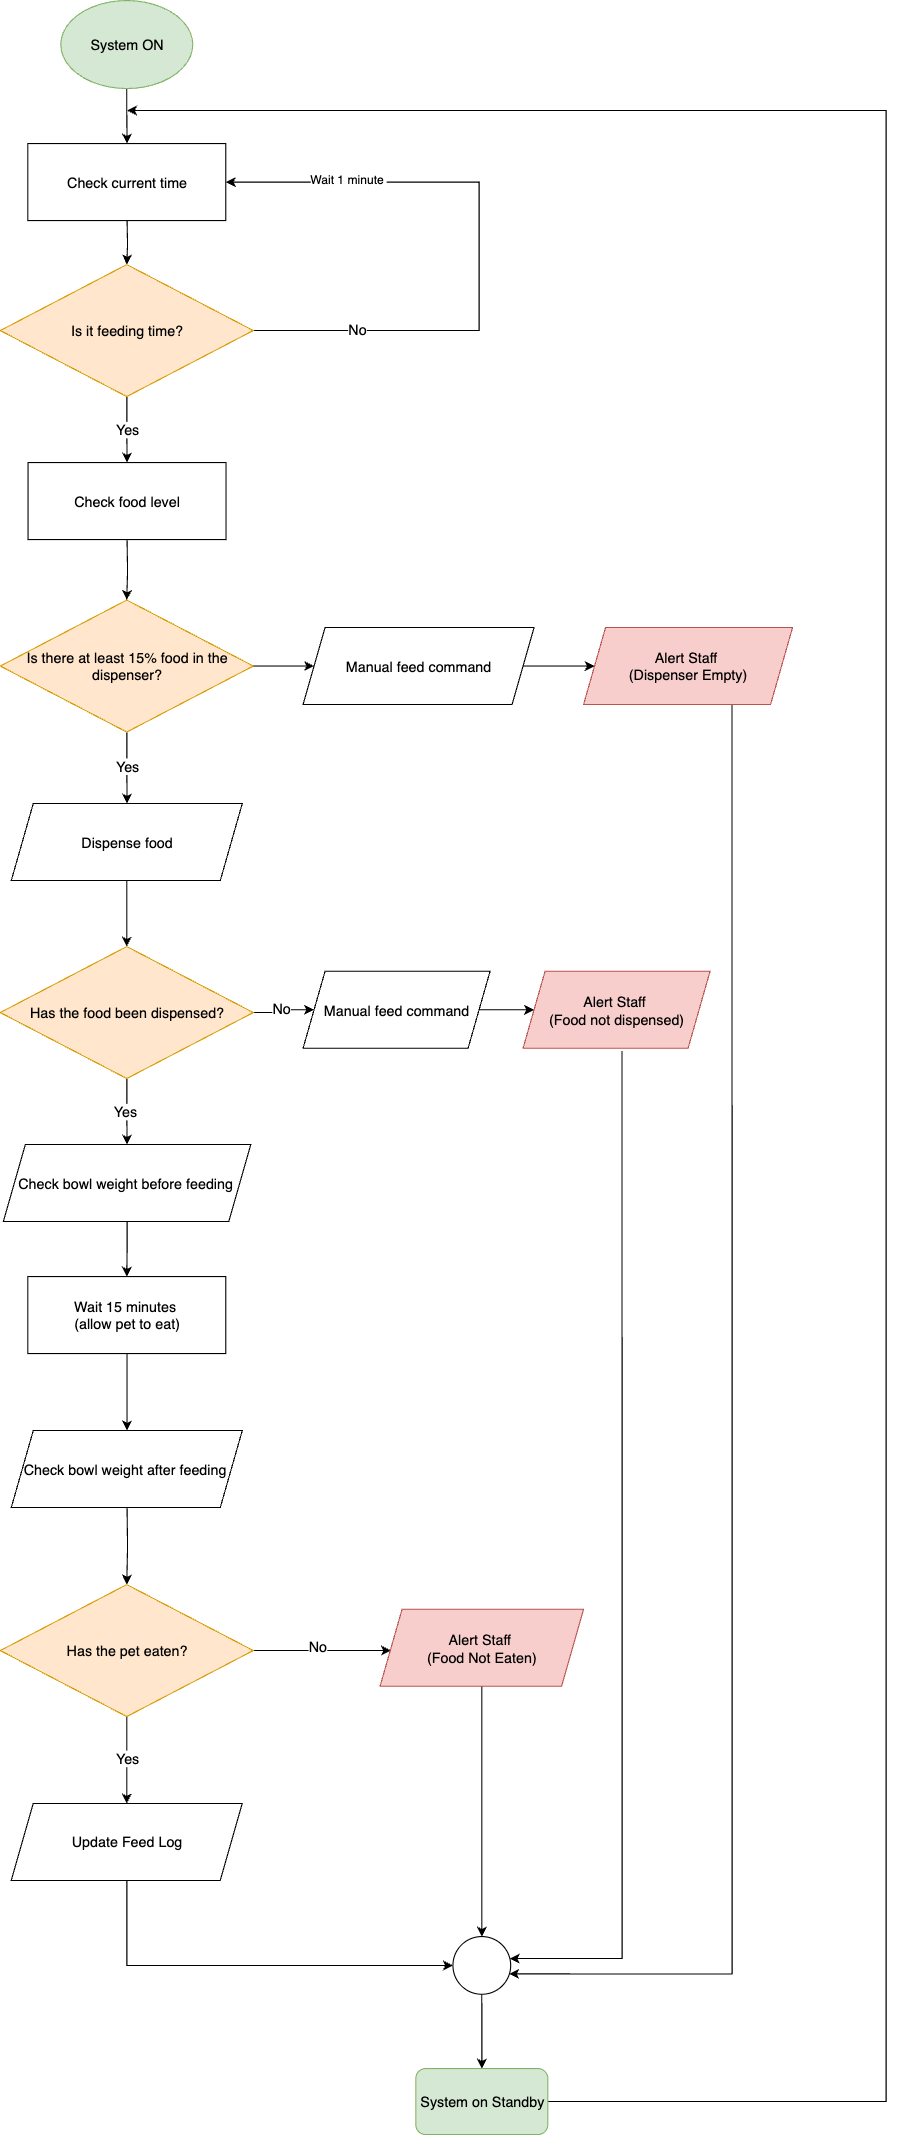

The diagram above was exported from draw.io. Its source (the exported page's mxGraphModel, read from the mxfile embedded in the PNG):
<mxGraphModel dx="1301" dy="884" grid="1" gridSize="10" guides="1" tooltips="1" connect="1" arrows="1" fold="1" page="1" pageScale="1" pageWidth="827" pageHeight="1169" math="0" shadow="0">
  <root>
    <mxCell id="0" />
    <mxCell id="1" parent="0" />
    <mxCell id="wMyAsISc1mP4FaHiZ0Vy-11" style="edgeStyle=orthogonalEdgeStyle;rounded=0;orthogonalLoop=1;jettySize=auto;html=1;entryX=0.5;entryY=0;entryDx=0;entryDy=0;fontSize=13;" edge="1" parent="1" source="wMyAsISc1mP4FaHiZ0Vy-1">
      <mxGeometry relative="1" as="geometry">
        <mxPoint x="200" y="170" as="targetPoint" />
      </mxGeometry>
    </mxCell>
    <mxCell id="wMyAsISc1mP4FaHiZ0Vy-1" value="System ON" style="ellipse;whiteSpace=wrap;html=1;fillColor=#d5e8d4;strokeColor=#82b366;fontSize=13;" vertex="1" parent="1">
      <mxGeometry x="139.75" y="40" width="120" height="80" as="geometry" />
    </mxCell>
    <mxCell id="wMyAsISc1mP4FaHiZ0Vy-4" value="Yes" style="edgeStyle=orthogonalEdgeStyle;rounded=0;orthogonalLoop=1;jettySize=auto;html=1;entryX=0.5;entryY=0;entryDx=0;entryDy=0;fontSize=13;" edge="1" parent="1" source="wMyAsISc1mP4FaHiZ0Vy-2">
      <mxGeometry relative="1" as="geometry">
        <mxPoint x="200" y="460" as="targetPoint" />
        <Array as="points" />
      </mxGeometry>
    </mxCell>
    <mxCell id="wMyAsISc1mP4FaHiZ0Vy-6" style="edgeStyle=orthogonalEdgeStyle;rounded=0;orthogonalLoop=1;jettySize=auto;html=1;fontSize=13;" edge="1" parent="1" source="wMyAsISc1mP4FaHiZ0Vy-2" target="-4Bsrm5wqvgWq0MCxEJG-13">
      <mxGeometry relative="1" as="geometry">
        <mxPoint x="294.7499999999998" y="205" as="targetPoint" />
        <Array as="points">
          <mxPoint x="520" y="340" />
          <mxPoint x="520" y="205" />
        </Array>
      </mxGeometry>
    </mxCell>
    <mxCell id="wMyAsISc1mP4FaHiZ0Vy-8" value="No" style="edgeLabel;html=1;align=center;verticalAlign=middle;resizable=0;points=[];fontSize=13;" vertex="1" connectable="0" parent="wMyAsISc1mP4FaHiZ0Vy-6">
      <mxGeometry x="-0.6747" y="2" relative="1" as="geometry">
        <mxPoint as="offset" />
      </mxGeometry>
    </mxCell>
    <mxCell id="-4Bsrm5wqvgWq0MCxEJG-11" value="Wait 1 minute&amp;nbsp;" style="edgeLabel;html=1;align=center;verticalAlign=middle;resizable=0;points=[];" vertex="1" connectable="0" parent="wMyAsISc1mP4FaHiZ0Vy-6">
      <mxGeometry x="0.6144" y="-3" relative="1" as="geometry">
        <mxPoint as="offset" />
      </mxGeometry>
    </mxCell>
    <mxCell id="wMyAsISc1mP4FaHiZ0Vy-2" value="Is it feeding time?" style="rhombus;whiteSpace=wrap;html=1;fillColor=#ffe6cc;strokeColor=#d79b00;fontSize=13;" vertex="1" parent="1">
      <mxGeometry x="84.75" y="280" width="230" height="120" as="geometry" />
    </mxCell>
    <mxCell id="wMyAsISc1mP4FaHiZ0Vy-40" style="edgeStyle=orthogonalEdgeStyle;rounded=0;orthogonalLoop=1;jettySize=auto;html=1;entryX=0.5;entryY=0;entryDx=0;entryDy=0;fontSize=13;" edge="1" parent="1" source="wMyAsISc1mP4FaHiZ0Vy-3">
      <mxGeometry relative="1" as="geometry">
        <mxPoint x="200" y="770" as="targetPoint" />
      </mxGeometry>
    </mxCell>
    <mxCell id="wMyAsISc1mP4FaHiZ0Vy-41" value="Yes" style="edgeLabel;html=1;align=center;verticalAlign=middle;resizable=0;points=[];fontSize=13;" vertex="1" connectable="0" parent="wMyAsISc1mP4FaHiZ0Vy-40">
      <mxGeometry x="-0.0359" y="2" relative="1" as="geometry">
        <mxPoint as="offset" />
      </mxGeometry>
    </mxCell>
    <mxCell id="-4Bsrm5wqvgWq0MCxEJG-5" style="edgeStyle=orthogonalEdgeStyle;rounded=0;orthogonalLoop=1;jettySize=auto;html=1;entryX=0;entryY=0.5;entryDx=0;entryDy=0;" edge="1" parent="1" source="wMyAsISc1mP4FaHiZ0Vy-3" target="wMyAsISc1mP4FaHiZ0Vy-22">
      <mxGeometry relative="1" as="geometry" />
    </mxCell>
    <mxCell id="wMyAsISc1mP4FaHiZ0Vy-3" value="Is there at least 15% food in the dispenser?" style="rhombus;whiteSpace=wrap;html=1;align=center;fillColor=#ffe6cc;strokeColor=#d79b00;fontSize=13;" vertex="1" parent="1">
      <mxGeometry x="84.75" y="585" width="230" height="120" as="geometry" />
    </mxCell>
    <mxCell id="wMyAsISc1mP4FaHiZ0Vy-10" style="edgeStyle=orthogonalEdgeStyle;rounded=0;orthogonalLoop=1;jettySize=auto;html=1;entryX=0.5;entryY=0;entryDx=0;entryDy=0;fontSize=13;" edge="1" parent="1" target="wMyAsISc1mP4FaHiZ0Vy-2">
      <mxGeometry relative="1" as="geometry">
        <mxPoint x="200" y="240" as="sourcePoint" />
      </mxGeometry>
    </mxCell>
    <mxCell id="wMyAsISc1mP4FaHiZ0Vy-36" style="edgeStyle=orthogonalEdgeStyle;rounded=0;orthogonalLoop=1;jettySize=auto;html=1;exitX=0.5;exitY=1;exitDx=0;exitDy=0;entryX=0.5;entryY=0;entryDx=0;entryDy=0;fontSize=13;" edge="1" parent="1" target="wMyAsISc1mP4FaHiZ0Vy-3">
      <mxGeometry relative="1" as="geometry">
        <mxPoint x="200" y="530" as="sourcePoint" />
      </mxGeometry>
    </mxCell>
    <mxCell id="wMyAsISc1mP4FaHiZ0Vy-35" style="edgeStyle=orthogonalEdgeStyle;rounded=0;orthogonalLoop=1;jettySize=auto;html=1;exitX=1;exitY=0.5;exitDx=0;exitDy=0;entryX=0;entryY=0.5;entryDx=0;entryDy=0;fontSize=13;" edge="1" parent="1" source="wMyAsISc1mP4FaHiZ0Vy-22" target="wMyAsISc1mP4FaHiZ0Vy-79">
      <mxGeometry relative="1" as="geometry">
        <mxPoint x="621.5" y="645" as="targetPoint" />
      </mxGeometry>
    </mxCell>
    <mxCell id="wMyAsISc1mP4FaHiZ0Vy-22" value="Manual feed command" style="shape=parallelogram;perimeter=parallelogramPerimeter;whiteSpace=wrap;html=1;fixedSize=1;fontSize=13;" vertex="1" parent="1">
      <mxGeometry x="360" y="610" width="210" height="70" as="geometry" />
    </mxCell>
    <mxCell id="wMyAsISc1mP4FaHiZ0Vy-71" style="edgeStyle=orthogonalEdgeStyle;rounded=0;orthogonalLoop=1;jettySize=auto;html=1;fontSize=13;entryX=0.972;entryY=0.647;entryDx=0;entryDy=0;entryPerimeter=0;" edge="1" parent="1" target="6LVF4KO9P6asaaHUWBBL-1">
      <mxGeometry relative="1" as="geometry">
        <mxPoint x="750" y="680" as="sourcePoint" />
        <mxPoint x="590" y="1880" as="targetPoint" />
        <Array as="points">
          <mxPoint x="750" y="1834" />
        </Array>
      </mxGeometry>
    </mxCell>
    <mxCell id="wMyAsISc1mP4FaHiZ0Vy-69" style="edgeStyle=orthogonalEdgeStyle;rounded=0;orthogonalLoop=1;jettySize=auto;html=1;exitX=0.5;exitY=1;exitDx=0;exitDy=0;entryX=0.5;entryY=0;entryDx=0;entryDy=0;fontSize=13;" edge="1" parent="1" source="wMyAsISc1mP4FaHiZ0Vy-38" target="wMyAsISc1mP4FaHiZ0Vy-61">
      <mxGeometry relative="1" as="geometry" />
    </mxCell>
    <mxCell id="wMyAsISc1mP4FaHiZ0Vy-38" value="Dispense food" style="shape=parallelogram;perimeter=parallelogramPerimeter;whiteSpace=wrap;html=1;fixedSize=1;fontSize=13;" vertex="1" parent="1">
      <mxGeometry x="94.75" y="770" width="210" height="70" as="geometry" />
    </mxCell>
    <mxCell id="wMyAsISc1mP4FaHiZ0Vy-47" style="edgeStyle=orthogonalEdgeStyle;rounded=0;orthogonalLoop=1;jettySize=auto;html=1;exitX=0.5;exitY=1;exitDx=0;exitDy=0;entryX=0.5;entryY=0;entryDx=0;entryDy=0;fontSize=13;" edge="1" parent="1">
      <mxGeometry relative="1" as="geometry">
        <mxPoint x="200" y="1265" as="sourcePoint" />
        <mxPoint x="200" y="1340" as="targetPoint" />
      </mxGeometry>
    </mxCell>
    <mxCell id="wMyAsISc1mP4FaHiZ0Vy-49" style="edgeStyle=orthogonalEdgeStyle;rounded=0;orthogonalLoop=1;jettySize=auto;html=1;entryX=0.5;entryY=0;entryDx=0;entryDy=0;fontSize=13;" edge="1" parent="1" target="wMyAsISc1mP4FaHiZ0Vy-48">
      <mxGeometry relative="1" as="geometry">
        <mxPoint x="200" y="1410" as="sourcePoint" />
      </mxGeometry>
    </mxCell>
    <mxCell id="wMyAsISc1mP4FaHiZ0Vy-51" value="" style="edgeStyle=orthogonalEdgeStyle;rounded=0;orthogonalLoop=1;jettySize=auto;html=1;fontSize=13;" edge="1" parent="1" source="wMyAsISc1mP4FaHiZ0Vy-48">
      <mxGeometry relative="1" as="geometry">
        <mxPoint x="440" y="1540" as="targetPoint" />
      </mxGeometry>
    </mxCell>
    <mxCell id="wMyAsISc1mP4FaHiZ0Vy-52" value="No" style="edgeLabel;html=1;align=center;verticalAlign=middle;resizable=0;points=[];fontSize=13;" vertex="1" connectable="0" parent="wMyAsISc1mP4FaHiZ0Vy-51">
      <mxGeometry x="-0.2308" y="5" relative="1" as="geometry">
        <mxPoint x="10" as="offset" />
      </mxGeometry>
    </mxCell>
    <mxCell id="wMyAsISc1mP4FaHiZ0Vy-55" style="edgeStyle=orthogonalEdgeStyle;rounded=0;orthogonalLoop=1;jettySize=auto;html=1;entryX=0.5;entryY=0;entryDx=0;entryDy=0;fontSize=13;" edge="1" parent="1" source="wMyAsISc1mP4FaHiZ0Vy-48" target="wMyAsISc1mP4FaHiZ0Vy-54">
      <mxGeometry relative="1" as="geometry" />
    </mxCell>
    <mxCell id="wMyAsISc1mP4FaHiZ0Vy-77" value="Yes" style="edgeLabel;html=1;align=center;verticalAlign=middle;resizable=0;points=[];fontSize=13;" vertex="1" connectable="0" parent="wMyAsISc1mP4FaHiZ0Vy-55">
      <mxGeometry x="-0.05" relative="1" as="geometry">
        <mxPoint as="offset" />
      </mxGeometry>
    </mxCell>
    <mxCell id="wMyAsISc1mP4FaHiZ0Vy-48" value="Has the pet eaten?" style="rhombus;whiteSpace=wrap;html=1;fillColor=#ffe6cc;strokeColor=#d79b00;fontSize=13;" vertex="1" parent="1">
      <mxGeometry x="84.75" y="1480" width="230" height="120" as="geometry" />
    </mxCell>
    <mxCell id="6LVF4KO9P6asaaHUWBBL-5" style="edgeStyle=orthogonalEdgeStyle;rounded=0;orthogonalLoop=1;jettySize=auto;html=1;entryX=0.5;entryY=0;entryDx=0;entryDy=0;" edge="1" parent="1" source="wMyAsISc1mP4FaHiZ0Vy-53" target="6LVF4KO9P6asaaHUWBBL-1">
      <mxGeometry relative="1" as="geometry" />
    </mxCell>
    <mxCell id="wMyAsISc1mP4FaHiZ0Vy-53" value="Alert Staff&amp;nbsp;&lt;div&gt;(Food Not Eaten)&lt;/div&gt;" style="shape=parallelogram;perimeter=parallelogramPerimeter;whiteSpace=wrap;html=1;fixedSize=1;fillColor=#f8cecc;strokeColor=#b85450;fontSize=13;" vertex="1" parent="1">
      <mxGeometry x="430" y="1502.5" width="185" height="70" as="geometry" />
    </mxCell>
    <mxCell id="6LVF4KO9P6asaaHUWBBL-4" style="edgeStyle=orthogonalEdgeStyle;rounded=0;orthogonalLoop=1;jettySize=auto;html=1;entryX=0;entryY=0.5;entryDx=0;entryDy=0;" edge="1" parent="1" source="wMyAsISc1mP4FaHiZ0Vy-54" target="6LVF4KO9P6asaaHUWBBL-1">
      <mxGeometry relative="1" as="geometry">
        <Array as="points">
          <mxPoint x="200" y="1826" />
        </Array>
      </mxGeometry>
    </mxCell>
    <mxCell id="wMyAsISc1mP4FaHiZ0Vy-54" value="Update Feed Log" style="shape=parallelogram;perimeter=parallelogramPerimeter;whiteSpace=wrap;html=1;fixedSize=1;fontSize=13;" vertex="1" parent="1">
      <mxGeometry x="94.75" y="1679" width="210" height="70" as="geometry" />
    </mxCell>
    <mxCell id="wMyAsISc1mP4FaHiZ0Vy-60" style="edgeStyle=orthogonalEdgeStyle;rounded=0;orthogonalLoop=1;jettySize=auto;html=1;fontSize=13;exitX=1;exitY=0.5;exitDx=0;exitDy=0;" edge="1" parent="1" source="6LVF4KO9P6asaaHUWBBL-2">
      <mxGeometry relative="1" as="geometry">
        <mxPoint x="200" y="140" as="targetPoint" />
        <mxPoint x="660" y="1880" as="sourcePoint" />
        <Array as="points">
          <mxPoint x="890" y="1950" />
          <mxPoint x="890" y="140" />
        </Array>
      </mxGeometry>
    </mxCell>
    <mxCell id="wMyAsISc1mP4FaHiZ0Vy-62" style="edgeStyle=orthogonalEdgeStyle;rounded=0;orthogonalLoop=1;jettySize=auto;html=1;fontSize=13;entryX=0.5;entryY=0;entryDx=0;entryDy=0;" edge="1" parent="1" source="wMyAsISc1mP4FaHiZ0Vy-61" target="-4Bsrm5wqvgWq0MCxEJG-7">
      <mxGeometry relative="1" as="geometry">
        <mxPoint x="200" y="1090" as="targetPoint" />
      </mxGeometry>
    </mxCell>
    <mxCell id="wMyAsISc1mP4FaHiZ0Vy-75" value="Yes" style="edgeLabel;html=1;align=center;verticalAlign=middle;resizable=0;points=[];fontSize=13;" vertex="1" connectable="0" parent="wMyAsISc1mP4FaHiZ0Vy-62">
      <mxGeometry x="-0.0286" y="-2" relative="1" as="geometry">
        <mxPoint as="offset" />
      </mxGeometry>
    </mxCell>
    <mxCell id="wMyAsISc1mP4FaHiZ0Vy-66" style="edgeStyle=orthogonalEdgeStyle;rounded=0;orthogonalLoop=1;jettySize=auto;html=1;fontSize=13;" edge="1" parent="1" source="wMyAsISc1mP4FaHiZ0Vy-61" target="wMyAsISc1mP4FaHiZ0Vy-64">
      <mxGeometry relative="1" as="geometry" />
    </mxCell>
    <mxCell id="wMyAsISc1mP4FaHiZ0Vy-76" value="No" style="edgeLabel;html=1;align=center;verticalAlign=middle;resizable=0;points=[];fontSize=13;" vertex="1" connectable="0" parent="wMyAsISc1mP4FaHiZ0Vy-66">
      <mxGeometry x="-0.0857" y="2" relative="1" as="geometry">
        <mxPoint as="offset" />
      </mxGeometry>
    </mxCell>
    <mxCell id="wMyAsISc1mP4FaHiZ0Vy-61" value="Has the food been dispensed?" style="rhombus;whiteSpace=wrap;html=1;fillColor=#ffe6cc;strokeColor=#d79b00;fontSize=13;" vertex="1" parent="1">
      <mxGeometry x="84.75" y="900" width="230" height="120" as="geometry" />
    </mxCell>
    <mxCell id="wMyAsISc1mP4FaHiZ0Vy-63" style="edgeStyle=orthogonalEdgeStyle;rounded=0;orthogonalLoop=1;jettySize=auto;html=1;exitX=1;exitY=0.5;exitDx=0;exitDy=0;entryX=0;entryY=0.5;entryDx=0;entryDy=0;fontSize=13;" edge="1" parent="1" source="wMyAsISc1mP4FaHiZ0Vy-64" target="wMyAsISc1mP4FaHiZ0Vy-78">
      <mxGeometry relative="1" as="geometry">
        <mxPoint x="550" y="960" as="targetPoint" />
      </mxGeometry>
    </mxCell>
    <mxCell id="wMyAsISc1mP4FaHiZ0Vy-64" value="Manual feed command" style="shape=parallelogram;perimeter=parallelogramPerimeter;whiteSpace=wrap;html=1;fixedSize=1;fontSize=13;" vertex="1" parent="1">
      <mxGeometry x="360" y="922.5" width="170" height="70" as="geometry" />
    </mxCell>
    <mxCell id="wMyAsISc1mP4FaHiZ0Vy-67" style="edgeStyle=orthogonalEdgeStyle;rounded=0;orthogonalLoop=1;jettySize=auto;html=1;fontSize=13;" edge="1" parent="1" target="6LVF4KO9P6asaaHUWBBL-1">
      <mxGeometry relative="1" as="geometry">
        <mxPoint x="650" y="995" as="sourcePoint" />
        <mxPoint x="560" y="1826" as="targetPoint" />
        <Array as="points">
          <mxPoint x="650" y="1820" />
        </Array>
      </mxGeometry>
    </mxCell>
    <mxCell id="wMyAsISc1mP4FaHiZ0Vy-78" value="Alert Staff&amp;nbsp;&lt;div&gt;(Food not dispensed)&lt;/div&gt;" style="shape=parallelogram;perimeter=parallelogramPerimeter;whiteSpace=wrap;html=1;fixedSize=1;fillColor=#f8cecc;strokeColor=#b85450;fontSize=13;" vertex="1" parent="1">
      <mxGeometry x="560" y="922.5" width="170" height="70" as="geometry" />
    </mxCell>
    <mxCell id="wMyAsISc1mP4FaHiZ0Vy-79" value="Alert Staff&amp;nbsp;&lt;div&gt;(Dispenser Empty&lt;span style=&quot;background-color: transparent; color: light-dark(rgb(0, 0, 0), rgb(255, 255, 255));&quot;&gt;)&lt;/span&gt;&lt;/div&gt;" style="shape=parallelogram;perimeter=parallelogramPerimeter;whiteSpace=wrap;html=1;fixedSize=1;fillColor=#f8cecc;strokeColor=#b85450;fontSize=13;" vertex="1" parent="1">
      <mxGeometry x="615" y="610" width="190" height="70" as="geometry" />
    </mxCell>
    <mxCell id="-4Bsrm5wqvgWq0MCxEJG-1" value="Wait 15 minutes&amp;nbsp;&lt;div&gt;(allow pet to eat)&lt;/div&gt;" style="rounded=0;whiteSpace=wrap;html=1;fontSize=13;" vertex="1" parent="1">
      <mxGeometry x="109.75" y="1200" width="180" height="70" as="geometry" />
    </mxCell>
    <mxCell id="-4Bsrm5wqvgWq0MCxEJG-2" value="Check bowl weight after feeding&amp;nbsp;" style="shape=parallelogram;perimeter=parallelogramPerimeter;whiteSpace=wrap;html=1;fixedSize=1;fontSize=13;" vertex="1" parent="1">
      <mxGeometry x="94.75" y="1340" width="210" height="70" as="geometry" />
    </mxCell>
    <mxCell id="-4Bsrm5wqvgWq0MCxEJG-8" style="edgeStyle=orthogonalEdgeStyle;rounded=0;orthogonalLoop=1;jettySize=auto;html=1;entryX=0.5;entryY=0;entryDx=0;entryDy=0;" edge="1" parent="1" source="-4Bsrm5wqvgWq0MCxEJG-7" target="-4Bsrm5wqvgWq0MCxEJG-1">
      <mxGeometry relative="1" as="geometry" />
    </mxCell>
    <mxCell id="-4Bsrm5wqvgWq0MCxEJG-7" value="Check bowl weight before feeding&amp;nbsp;" style="shape=parallelogram;perimeter=parallelogramPerimeter;whiteSpace=wrap;html=1;fixedSize=1;fontSize=13;" vertex="1" parent="1">
      <mxGeometry x="87.5" y="1080" width="225" height="70" as="geometry" />
    </mxCell>
    <mxCell id="-4Bsrm5wqvgWq0MCxEJG-13" value="Check current time" style="rounded=0;whiteSpace=wrap;html=1;fontSize=13;" vertex="1" parent="1">
      <mxGeometry x="109.75" y="170" width="180" height="70" as="geometry" />
    </mxCell>
    <mxCell id="-4Bsrm5wqvgWq0MCxEJG-15" value="Check food level" style="rounded=0;whiteSpace=wrap;html=1;fontSize=13;" vertex="1" parent="1">
      <mxGeometry x="110" y="460" width="180" height="70" as="geometry" />
    </mxCell>
    <mxCell id="6LVF4KO9P6asaaHUWBBL-3" style="edgeStyle=orthogonalEdgeStyle;rounded=0;orthogonalLoop=1;jettySize=auto;html=1;entryX=0.5;entryY=0;entryDx=0;entryDy=0;" edge="1" parent="1" source="6LVF4KO9P6asaaHUWBBL-1" target="6LVF4KO9P6asaaHUWBBL-2">
      <mxGeometry relative="1" as="geometry" />
    </mxCell>
    <mxCell id="6LVF4KO9P6asaaHUWBBL-1" value="" style="ellipse;whiteSpace=wrap;html=1;aspect=fixed;" vertex="1" parent="1">
      <mxGeometry x="496.25" y="1800" width="52.5" height="52.5" as="geometry" />
    </mxCell>
    <mxCell id="6LVF4KO9P6asaaHUWBBL-2" value="System on Standby" style="rounded=1;whiteSpace=wrap;html=1;fillColor=#d5e8d4;strokeColor=#82b366;fontSize=13;" vertex="1" parent="1">
      <mxGeometry x="462.5" y="1920" width="120" height="60" as="geometry" />
    </mxCell>
  </root>
</mxGraphModel>